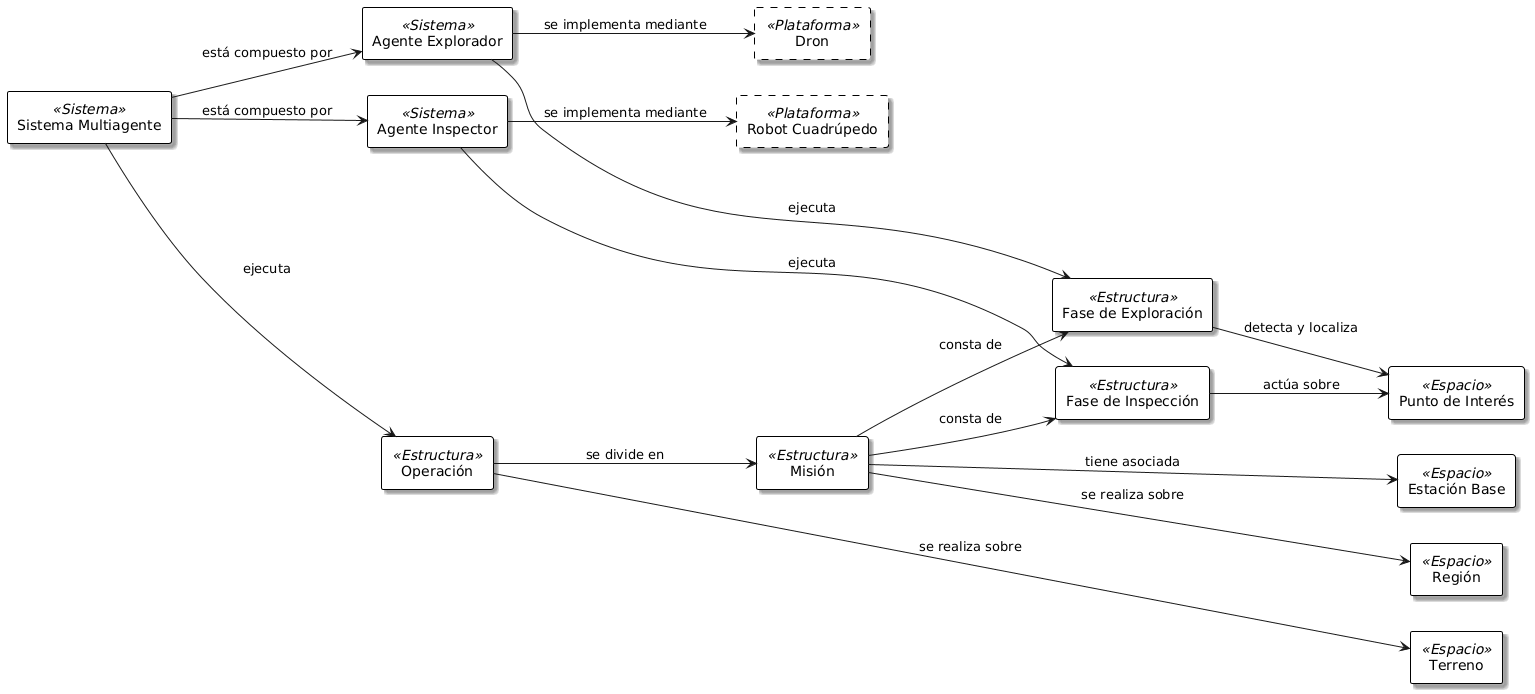

The diagram above was rendered by PlantUML. Its source (embedded in the PNG):
@startuml
left to right direction

skinparam rectangle {
  Shadowing true
  BackgroundColor White
  BorderColor Black
  FontColor Black
  BorderThickness 1
}
skinparam rectangle<<Sistema>> {
}
skinparam rectangle<<Estructura>> {
}
skinparam rectangle<<Espacio>> {
}
skinparam rectangle<<Plataforma>> {
  BorderStyle dashed
}

together {
  rectangle "Sistema Multiagente" <<Sistema>> as Sistema

  rectangle "Agente Explorador" <<Sistema>>
  rectangle "Agente Inspector" <<Sistema>>

  rectangle "Dron" <<Plataforma>>
  rectangle "Robot Cuadrúpedo" <<Plataforma>>
}

together {
  rectangle "Operación" <<Estructura>>
  rectangle "Misión" <<Estructura>>
}

together {
  rectangle "Fase de Exploración" <<Estructura>>
  rectangle "Fase de Inspección" <<Estructura>>
}

together {
  rectangle "Terreno" <<Espacio>>
  rectangle "Región" <<Espacio>>
  rectangle "Estación Base" <<Espacio>>
  rectangle "Punto de Interés" <<Espacio>>
}

Sistema --> "Agente Explorador" : está compuesto por
Sistema --> "Agente Inspector" : está compuesto por

"Agente Explorador" --> Dron : se implementa mediante
"Agente Inspector" --> "Robot Cuadrúpedo" : se implementa mediante

Sistema --> Operación : ejecuta
Operación --> Terreno : se realiza sobre
Operación --> Misión : se divide en

Misión --> Región : se realiza sobre
Misión --> "Estación Base" : tiene asociada
Misión --> "Fase de Exploración" : consta de
Misión --> "Fase de Inspección" : consta de

"Fase de Exploración" --> "Punto de Interés" : detecta y localiza
"Fase de Inspección" --> "Punto de Interés" : actúa sobre

"Agente Explorador" --> "Fase de Exploración" : ejecuta
"Agente Inspector" --> "Fase de Inspección" : ejecuta

Sistema -[hidden]-> Operación
Operación -[hidden]-> "Fase de Inspección"
@enduml